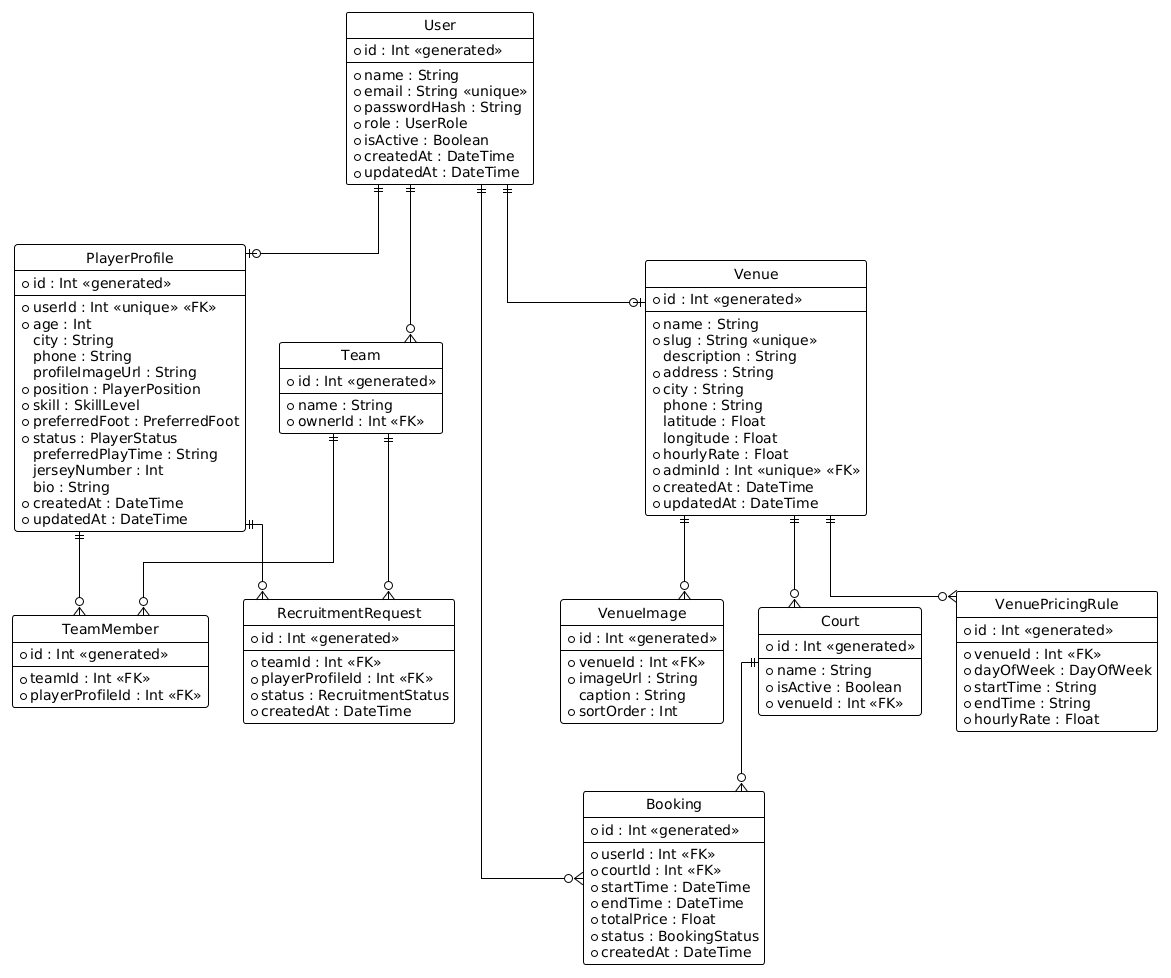

The diagram above was rendered by PlantUML. Its source (embedded in the PNG):
@startuml

!theme plain
hide circle
skinparam linetype ortho
entity "User" as user {
  *id : Int <<generated>>
  --
  *name : String
  *email : String <<unique>>
  *passwordHash : String
  *role : UserRole
  *isActive : Boolean
  *createdAt : DateTime
  *updatedAt : DateTime
}
entity "PlayerProfile" as pp {
  *id : Int <<generated>>
  --
  *userId : Int <<unique>> <<FK>>
  *age : Int
  city : String
  phone : String
  profileImageUrl : String
  *position : PlayerPosition
  *skill : SkillLevel
  *preferredFoot : PreferredFoot
  *status : PlayerStatus
  preferredPlayTime : String
  jerseyNumber : Int
  bio : String
  *createdAt : DateTime
  *updatedAt : DateTime
}
entity "Venue" as venue {
  *id : Int <<generated>>
  --
  *name : String
  *slug : String <<unique>>
  description : String
  *address : String
  *city : String
  phone : String
  latitude : Float
  longitude : Float
  *hourlyRate : Float
  *adminId : Int <<unique>> <<FK>>
  *createdAt : DateTime
  *updatedAt : DateTime
}
entity "VenueImage" as vi {
  *id : Int <<generated>>
  --
  *venueId : Int <<FK>>
  *imageUrl : String
  caption : String
  *sortOrder : Int
}
entity "Court" as court {
  *id : Int <<generated>>
  --
  *name : String
  *isActive : Boolean
  *venueId : Int <<FK>>
}
entity "VenuePricingRule" as vpr {
  *id : Int <<generated>>
  --
  *venueId : Int <<FK>>
  *dayOfWeek : DayOfWeek
  *startTime : String
  *endTime : String
  *hourlyRate : Float
}
entity "Booking" as booking {
  *id : Int <<generated>>
  --
  *userId : Int <<FK>>
  *courtId : Int <<FK>>
  *startTime : DateTime
  *endTime : DateTime
  *totalPrice : Float
  *status : BookingStatus
  *createdAt : DateTime
}
entity "Team" as team {
  *id : Int <<generated>>
  --
  *name : String
  *ownerId : Int <<FK>>
}
entity "TeamMember" as tm {
  *id : Int <<generated>>
  --
  *teamId : Int <<FK>>
  *playerProfileId : Int <<FK>>
}
entity "RecruitmentRequest" as rr {
  *id : Int <<generated>>
  --
  *teamId : Int <<FK>>
  *playerProfileId : Int <<FK>>
  *status : RecruitmentStatus
  *createdAt : DateTime
}
user ||--o| pp
user ||--o| venue
user ||--o{ booking
user ||--o{ team
venue ||--o{ vi
venue ||--o{ court
venue ||--o{ vpr
court ||--o{ booking
team ||--o{ tm
team ||--o{ rr
pp ||--o{ tm
pp ||--o{ rr
@enduml